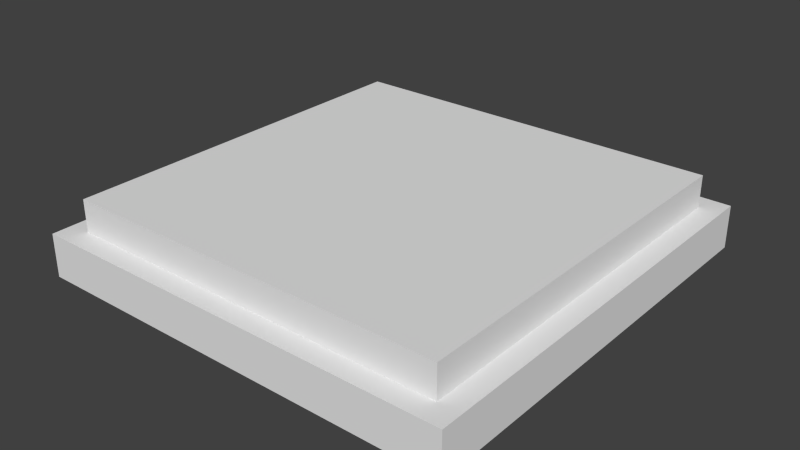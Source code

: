 # Source: button.blend  (saved by Blender 2.75.0; exported with 4.5.12 LTS)
import bpy
from mathutils import Matrix  # noqa: F401  (used for matrix-valued properties, if any)

bpy.ops.wm.read_factory_settings(use_empty=True)
scene = bpy.context.scene
scene.name = 'Scene'

# ---- collections
col_collection_1 = bpy.data.collections.new('Collection 1'); scene.collection.children.link(col_collection_1)

# ---- materials (node trees are filled in below, after node groups)
mat_button = bpy.data.materials.new('button')
mat_button.alpha_threshold = 0.0
mat_button.use_transparent_shadow = False
mat_button.preview_render_type = 'FLAT'
mat_button.roughness = 0.5

# ---- material node trees

# ---- world
world_world = bpy.data.worlds.new('World'); scene.world = world_world
world_world.color = (0.05088, 0.05088, 0.05088)
world_world.use_sun_shadow = False
world_world.sun_shadow_jitter_overblur = 0.0
world_world.cycles.sampling_method = 'MANUAL'
world_world.cycles.sample_map_resolution = 256

# ---- meshes
me_cube_001 = bpy.data.meshes.new('Cube.001')
me_cube_001.from_pydata([(-0.5, -0.5, -0.05), (-0.45, -0.45, 0.05), (-0.5, 0.5, -0.05), (-0.45, 0.45, 0.05), (0.5, -0.5, -0.05), (0.45, -0.45, 0.05), (0.5, 0.5, -0.05), (0.45, 0.45, 0.05), (-0.5, -0.5, 0.05), (-0.5, 0.5, 0.05), (0.5, 0.5, 0.05), (0.5, -0.5, 0.05), (-0.45, -0.45, 0.04949), (-0.45, 0.45, 0.04949), (0.45, -0.45, 0.04949), (0.45, 0.45, 0.04949), (-0.45, -0.45, 0.1245), (-0.45, 0.45, 0.1245), (0.45, -0.45, 0.1245), (0.45, 0.45, 0.1245)], [], [(8, 9, 2, 0), (9, 10, 6, 2), (10, 11, 4, 6), (11, 8, 0, 4), (0, 2, 6, 4), (1, 3, 9, 8), (3, 7, 10, 9), (7, 5, 11, 10), (5, 1, 8, 11), (14, 15, 19, 18), (18, 19, 17, 16), (13, 12, 16, 17), (12, 14, 18, 16), (15, 13, 17, 19)])
_uv = me_cube_001.uv_layers.new(name='UVMap')
_uv.uv.foreach_set('vector', [0.07099, 0.03007, 0.4802, 0.03007, 0.4802, 0.07099, 0.07099, 0.07099, 0.5211, 0.07099, 0.5211, 0.4802, 0.4802, 0.4802, 0.4802, 0.07099, 0.4802, 0.5211, 0.07099, 0.5211, 0.07099, 0.4802, 0.4802, 0.4802, 0.03007, 0.4802, 0.03007, 0.07099, 0.07099, 0.07099, 0.07099, 0.4802, 0.07099, 0.07099, 0.4802, 0.07099, 0.4802, 0.4802, 0.07099, 0.4802, 0.09145, 0.009616, 0.4597, 0.009615, 0.4802, 0.03007, 0.07099, 0.03007, 0.5415, 0.09145, 0.5415, 0.4597, 0.5211, 0.4802, 0.5211, 0.07099, 0.4597, 0.5415, 0.09145, 0.5415, 0.07099, 0.5211, 0.4802, 0.5211, 0.009616, 0.4597, 0.009615, 0.09145, 0.03007, 0.07099, 0.03007, 0.4802, 0.5608, 0.4086, 0.5608, 0.0403, 0.5914, 0.0403, 0.5914, 0.4086, 0.5914, 0.4086, 0.5914, 0.0403, 0.9597, 0.0403, 0.9597, 0.4086, 0.9904, 0.0403, 0.9904, 0.4086, 0.9597, 0.4086, 0.9597, 0.0403, 0.9597, 0.4392, 0.5914, 0.4392, 0.5914, 0.4086, 0.9597, 0.4086, 0.5914, 0.009615, 0.9597, 0.009615, 0.9597, 0.0403, 0.5914, 0.0403])
_ca = me_cube_001.color_attributes.new('Col', 'BYTE_COLOR', 'CORNER')
_ca.data.foreach_set('color', [1.0, 1.0, 1.0, 1.0, 1.0, 1.0, 1.0, 1.0, 1.0, 1.0, 1.0, 1.0, 1.0, 1.0, 1.0, 1.0, 1.0, 1.0, 1.0, 1.0, 1.0, 1.0, 1.0, 1.0, 1.0, 1.0, 1.0, 1.0, 1.0, 1.0, 1.0, 1.0, 1.0, 1.0, 1.0, 1.0, 1.0, 1.0, 1.0, 1.0, 1.0, 1.0, 1.0, 1.0, 1.0, 1.0, 1.0, 1.0, 1.0, 1.0, 1.0, 1.0, 1.0, 1.0, 1.0, 1.0, 1.0, 1.0, 1.0, 1.0, 1.0, 1.0, 1.0, 1.0, 1.0, 1.0, 1.0, 1.0, 1.0, 1.0, 1.0, 1.0, 1.0, 1.0, 1.0, 1.0, 1.0, 1.0, 1.0, 1.0, 1.0, 1.0, 1.0, 1.0, 1.0, 1.0, 1.0, 1.0, 1.0, 1.0, 1.0, 1.0, 1.0, 1.0, 1.0, 1.0, 1.0, 1.0, 1.0, 1.0, 1.0, 1.0, 1.0, 1.0, 1.0, 1.0, 1.0, 1.0, 1.0, 1.0, 1.0, 1.0, 1.0, 1.0, 1.0, 1.0, 1.0, 1.0, 1.0, 1.0, 1.0, 1.0, 1.0, 1.0, 1.0, 1.0, 1.0, 1.0, 1.0, 1.0, 1.0, 1.0, 1.0, 1.0, 1.0, 1.0, 1.0, 1.0, 1.0, 1.0, 1.0, 1.0, 1.0, 1.0, 1.0, 1.0, 1.0, 1.0, 1.0, 1.0, 1.0, 1.0, 1.0, 1.0, 1.0, 1.0, 1.0, 1.0, 1.0, 1.0, 1.0, 1.0, 1.0, 1.0, 1.0, 1.0, 1.0, 1.0, 1.0, 1.0, 1.0, 1.0, 1.0, 1.0, 1.0, 1.0, 1.0, 1.0, 1.0, 1.0, 1.0, 1.0, 1.0, 1.0, 1.0, 1.0, 1.0, 1.0, 1.0, 1.0, 1.0, 1.0, 1.0, 1.0, 1.0, 1.0, 1.0, 1.0, 1.0, 1.0, 1.0, 1.0, 1.0, 1.0, 1.0, 1.0, 1.0, 1.0, 1.0, 1.0, 1.0, 1.0, 1.0, 1.0, 1.0, 1.0, 1.0, 1.0, 1.0, 1.0, 1.0, 1.0, 1.0, 1.0])
me_cube_001.materials.append(mat_button)
me_cube_001.use_remesh_preserve_volume = False
me_cube_001.use_remesh_preserve_attributes = False
me_cube_001.use_mirror_vertex_groups = False
me_cube_001.update()

# ---- objects
ob_cube = bpy.data.objects.new('Cube', me_cube_001)

# ---- transforms, parenting, visibility, modifiers, constraints
ob_cube.location = (0.0, 0.0, 0.05)
ob_cube.lineart.crease_threshold = 0.0

# ---- collection membership
col_collection_1.objects.link(ob_cube)

# ---- scene / render settings (as saved in the file)
scene.frame_start = 1; scene.frame_end = 250; scene.frame_set(1)
scene.render.engine = 'BLENDER_EEVEE_NEXT'
scene.render.resolution_percentage = 50
scene.render.dither_intensity = 0.0
scene.cycles.use_denoising = False
scene.cycles.samples = 10
scene.cycles.sampling_pattern = 'TABULATED_SOBOL'
scene.cycles.light_sampling_threshold = 0.0
scene.cycles.use_adaptive_sampling = False
scene.cycles.use_light_tree = False
scene.cycles.blur_glossy = 0.0
scene.cycles.pixel_filter_type = 'GAUSSIAN'
scene.cycles.sample_clamp_indirect = 0.0
scene.view_settings.view_transform = 'Standard'
bpy.context.view_layer.update()

# ---- added for rendering (the .blend has no active camera and no usable light): camera, sun
cam_auto = bpy.data.cameras.new('AutoCamera')
cam_auto.lens = 50.0
cam_auto.sensor_width = 36.0
cam_auto.clip_end = 1000.0
ob_auto_camera = bpy.data.objects.new('AutoCamera', cam_auto)
scene.collection.objects.link(ob_auto_camera)
ob_auto_camera.location = (1.31839, -1.58206, 1.14196)
ob_auto_camera.rotation_euler = (1.09748, -7.21219e-08, 0.694738)
scene.camera = ob_auto_camera
light_auto_sun = bpy.data.lights.new('AutoSun', 'SUN')
light_auto_sun.energy = 3.0
light_auto_sun.angle = 0.0523599
ob_auto_sun = bpy.data.objects.new('AutoSun', light_auto_sun)
scene.collection.objects.link(ob_auto_sun)
ob_auto_sun.rotation_euler = (0.872665, 0.174533, 0.523599)
bpy.context.view_layer.update()
